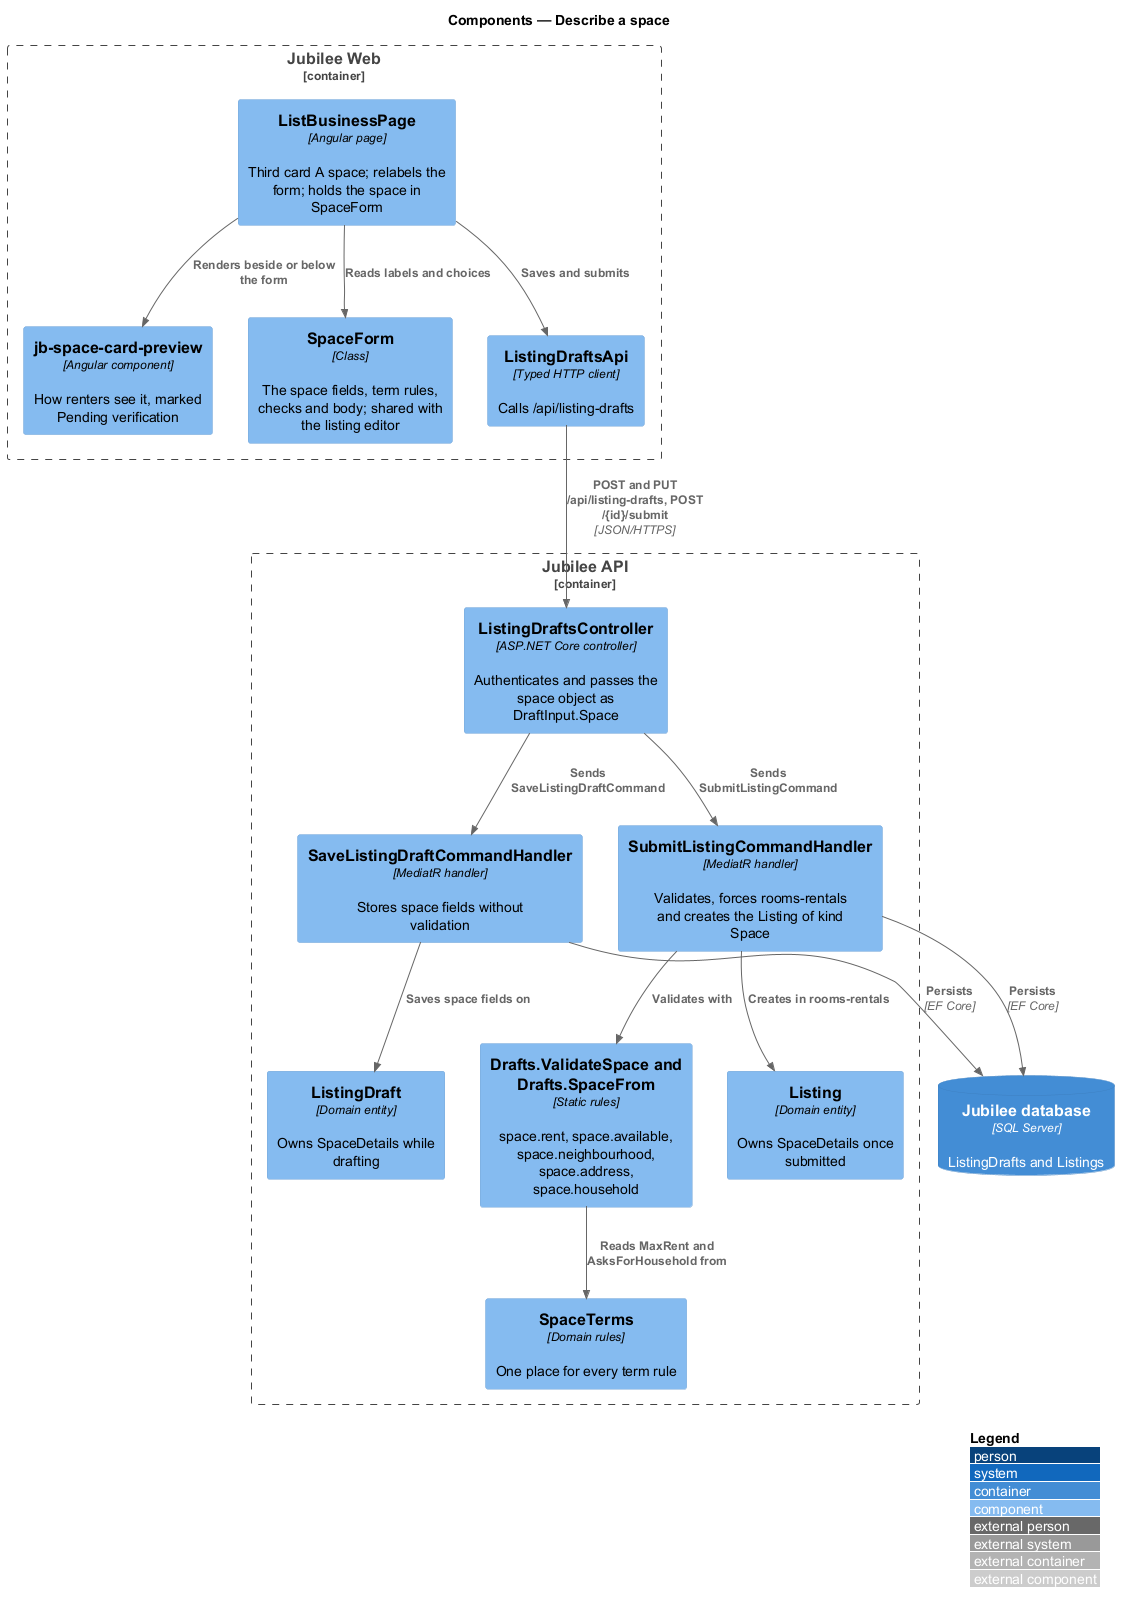

The diagram above was rendered by PlantUML. Its source (embedded in the PNG):
@startuml
!include <C4/C4_Component>
LAYOUT_WITH_LEGEND()
title Components — Describe a space

Container_Boundary(web, "Jubilee Web") {
  Component(page, "ListBusinessPage", "Angular page", "Third card A space; relabels the form; holds the space in SpaceForm")
  Component(preview, "jb-space-card-preview", "Angular component", "How renters see it, marked Pending verification")
  Component(rules, "SpaceForm", "Class", "The space fields, term rules, checks and body; shared with the listing editor")
  Component(client, "ListingDraftsApi", "Typed HTTP client", "Calls /api/listing-drafts")
}
Container_Boundary(api, "Jubilee API") {
  Component(ctrl, "ListingDraftsController", "ASP.NET Core controller", "Authenticates and passes the space object as DraftInput.Space")
  Component(save, "SaveListingDraftCommandHandler", "MediatR handler", "Stores space fields without validation")
  Component(submit, "SubmitListingCommandHandler", "MediatR handler", "Validates, forces rooms-rentals and creates the Listing of kind Space")
  Component(validator, "Drafts.ValidateSpace and Drafts.SpaceFrom", "Static rules", "space.rent, space.available, space.neighbourhood, space.address, space.household")
  Component(terms, "SpaceTerms", "Domain rules", "One place for every term rule")
  Component(draft, "ListingDraft", "Domain entity", "Owns SpaceDetails while drafting")
  Component(listing, "Listing", "Domain entity", "Owns SpaceDetails once submitted")
}
ContainerDb(db, "Jubilee database", "SQL Server", "ListingDrafts and Listings")

Rel(page, rules, "Reads labels and choices")
Rel(page, preview, "Renders beside or below the form")
Rel(page, client, "Saves and submits")
Rel(client, ctrl, "POST and PUT /api/listing-drafts, POST /{id}/submit", "JSON/HTTPS")
Rel(ctrl, save, "Sends SaveListingDraftCommand")
Rel(ctrl, submit, "Sends SubmitListingCommand")
Rel(save, draft, "Saves space fields on")
Rel(submit, validator, "Validates with")
Rel(validator, terms, "Reads MaxRent and AsksForHousehold from")
Rel(submit, listing, "Creates in rooms-rentals")
Rel(save, db, "Persists", "EF Core")
Rel(submit, db, "Persists", "EF Core")
@enduml